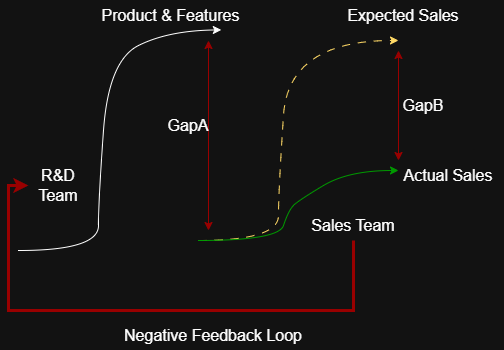

The diagram above was exported from draw.io. Its source (the exported page's mxGraphModel, read from the mxfile embedded in the PNG):
<mxGraphModel dx="1042" dy="562" grid="1" gridSize="10" guides="1" tooltips="1" connect="1" arrows="1" fold="1" page="1" pageScale="1" pageWidth="850" pageHeight="1100" math="0" shadow="0">
  <root>
    <mxCell id="0" />
    <mxCell id="1" parent="0" />
    <mxCell id="2" value="" style="curved=1;endArrow=classic;html=1;rounded=0;strokeColor=light-dark(#000000,#FFFFFF);entryX=0.805;entryY=0.98;entryDx=0;entryDy=0;entryPerimeter=0;" edge="1" target="9" parent="1">
      <mxGeometry width="50" height="50" relative="1" as="geometry">
        <mxPoint x="20" y="340" as="sourcePoint" />
        <mxPoint x="220" y="130" as="targetPoint" />
        <Array as="points">
          <mxPoint x="100" y="340" />
          <mxPoint x="100" y="290" />
          <mxPoint x="110" y="150" />
          <mxPoint x="170" y="120" />
        </Array>
      </mxGeometry>
    </mxCell>
    <mxCell id="3" value="" style="curved=1;endArrow=classic;html=1;rounded=0;dashed=1;dashPattern=8 8;strokeColor=light-dark(#000000,#FFD966);" edge="1" parent="1">
      <mxGeometry width="50" height="50" relative="1" as="geometry">
        <mxPoint x="200" y="330" as="sourcePoint" />
        <mxPoint x="400" y="130" as="targetPoint" />
        <Array as="points">
          <mxPoint x="280" y="330" />
          <mxPoint x="280" y="280" />
          <mxPoint x="290" y="130" />
        </Array>
      </mxGeometry>
    </mxCell>
    <mxCell id="4" value="" style="curved=1;endArrow=classic;html=1;rounded=0;strokeColor=light-dark(#000000,#009900);" edge="1" parent="1">
      <mxGeometry width="50" height="50" relative="1" as="geometry">
        <mxPoint x="200" y="330" as="sourcePoint" />
        <mxPoint x="400" y="260" as="targetPoint" />
        <Array as="points">
          <mxPoint x="280" y="330" />
          <mxPoint x="290" y="300" />
          <mxPoint x="300" y="290" />
          <mxPoint x="350" y="260" />
        </Array>
      </mxGeometry>
    </mxCell>
    <mxCell id="5" value="" style="endArrow=classic;startArrow=classic;html=1;rounded=0;strokeColor=light-dark(#000000,#990000);" edge="1" parent="1">
      <mxGeometry width="50" height="50" relative="1" as="geometry">
        <mxPoint x="210" y="320" as="sourcePoint" />
        <mxPoint x="210" y="130" as="targetPoint" />
      </mxGeometry>
    </mxCell>
    <mxCell id="6" value="" style="endArrow=classic;startArrow=classic;html=1;rounded=0;strokeColor=light-dark(#000000,#990000);" edge="1" parent="1">
      <mxGeometry width="50" height="50" relative="1" as="geometry">
        <mxPoint x="400" y="250" as="sourcePoint" />
        <mxPoint x="400" y="140" as="targetPoint" />
      </mxGeometry>
    </mxCell>
    <mxCell id="7" value="&lt;font style=&quot;font-size: 16px;&quot;&gt;R&amp;amp;D Team&lt;/font&gt;" style="text;html=1;align=center;verticalAlign=middle;whiteSpace=wrap;rounded=0;" vertex="1" parent="1">
      <mxGeometry x="30" y="260" width="60" height="30" as="geometry" />
    </mxCell>
    <mxCell id="8" value="&lt;font style=&quot;font-size: 16px;&quot;&gt;Sales Team&lt;/font&gt;" style="text;html=1;align=center;verticalAlign=middle;whiteSpace=wrap;rounded=0;" vertex="1" parent="1">
      <mxGeometry x="300" y="300" width="110" height="30" as="geometry" />
    </mxCell>
    <mxCell id="9" value="&lt;font style=&quot;font-size: 16px;&quot;&gt;Product &amp;amp; Features&lt;/font&gt;" style="text;html=1;align=center;verticalAlign=middle;whiteSpace=wrap;rounded=0;" vertex="1" parent="1">
      <mxGeometry x="90" y="90" width="165" height="30" as="geometry" />
    </mxCell>
    <mxCell id="10" value="&lt;font style=&quot;font-size: 16px;&quot;&gt;Expected Sales&lt;/font&gt;" style="text;html=1;align=center;verticalAlign=middle;whiteSpace=wrap;rounded=0;" vertex="1" parent="1">
      <mxGeometry x="330" y="90" width="150" height="30" as="geometry" />
    </mxCell>
    <mxCell id="11" value="&lt;font style=&quot;font-size: 16px;&quot;&gt;Actual Sales&lt;/font&gt;" style="text;html=1;align=center;verticalAlign=middle;whiteSpace=wrap;rounded=0;" vertex="1" parent="1">
      <mxGeometry x="395" y="250" width="110" height="30" as="geometry" />
    </mxCell>
    <mxCell id="12" value="&lt;font style=&quot;font-size: 16px;&quot;&gt;GapA&lt;/font&gt;" style="text;html=1;align=center;verticalAlign=middle;whiteSpace=wrap;rounded=0;" vertex="1" parent="1">
      <mxGeometry x="160" y="200" width="60" height="30" as="geometry" />
    </mxCell>
    <mxCell id="13" value="&lt;font style=&quot;font-size: 16px;&quot;&gt;GapB&lt;/font&gt;" style="text;html=1;align=center;verticalAlign=middle;whiteSpace=wrap;rounded=0;" vertex="1" parent="1">
      <mxGeometry x="395" y="180" width="60" height="30" as="geometry" />
    </mxCell>
    <mxCell id="14" value="" style="endArrow=classic;html=1;rounded=0;strokeColor=light-dark(#000000,#990000);entryX=0;entryY=0.5;entryDx=0;entryDy=0;edgeStyle=orthogonalEdgeStyle;exitX=0.5;exitY=1;exitDx=0;exitDy=0;strokeWidth=3;" edge="1" source="8" target="7" parent="1">
      <mxGeometry width="50" height="50" relative="1" as="geometry">
        <mxPoint x="520" y="200" as="sourcePoint" />
        <mxPoint x="600" y="360" as="targetPoint" />
        <Array as="points">
          <mxPoint x="355" y="400" />
          <mxPoint x="10" y="400" />
          <mxPoint x="10" y="275" />
        </Array>
      </mxGeometry>
    </mxCell>
    <mxCell id="15" value="&lt;font style=&quot;font-size: 16px;&quot;&gt;Negative Feedback Loop&lt;/font&gt;" style="text;html=1;align=center;verticalAlign=middle;whiteSpace=wrap;rounded=0;strokeWidth=16;" vertex="1" parent="1">
      <mxGeometry x="120" y="410" width="190" height="30" as="geometry" />
    </mxCell>
  </root>
</mxGraphModel>